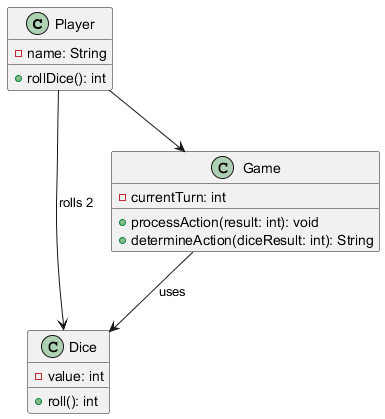

The diagram above was rendered by PlantUML. Its source (embedded in the PNG):
@startuml
class Player {
    - name: String
    + rollDice(): int
}

class Dice {
    - value: int
    + roll(): int
}

class Game {
    - currentTurn: int
    + processAction(result: int): void
    + determineAction(diceResult: int): String
}

Player --> Game
Player --> Dice : "rolls 2"
Game --> Dice : "uses"
@enduml